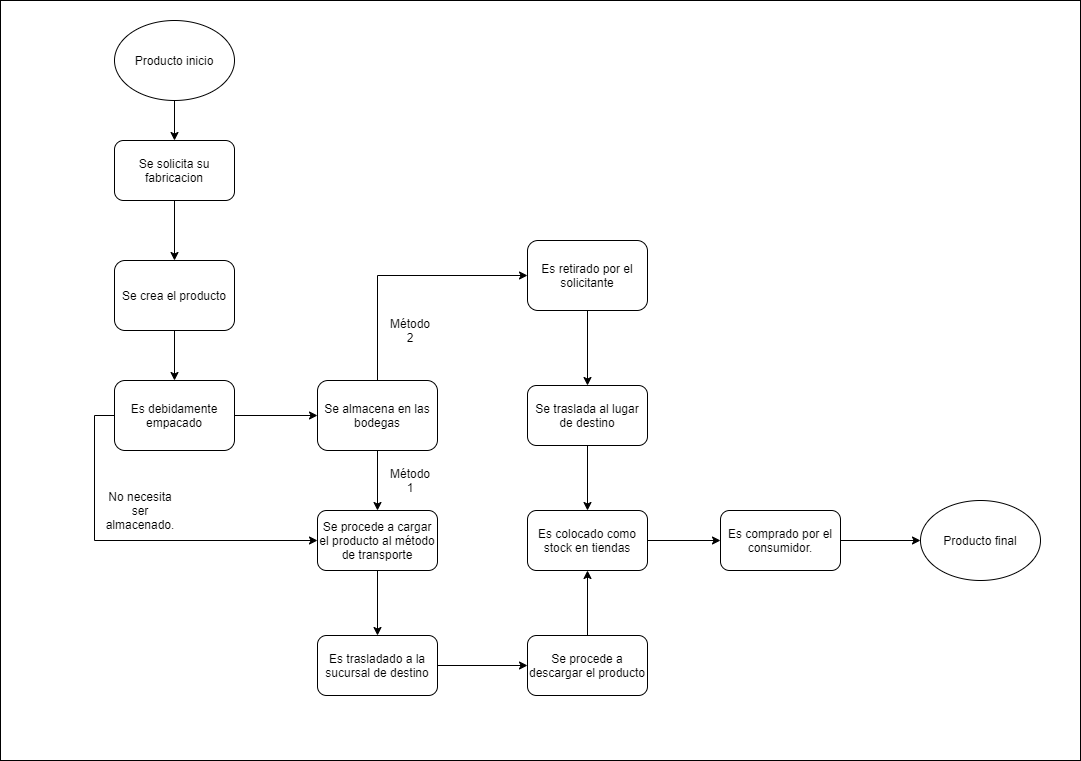

The diagram above was exported from draw.io. Its source (the exported page's mxGraphModel, read from the mxfile embedded in the PNG):
<mxGraphModel dx="1038" dy="584" grid="1" gridSize="10" guides="1" tooltips="1" connect="1" arrows="1" fold="1" page="1" pageScale="1" pageWidth="827" pageHeight="1169" math="0" shadow="0">
  <root>
    <mxCell id="0" />
    <mxCell id="1" parent="0" />
    <mxCell id="9DuO7FlwJXfnbsMkYg7R-35" value="" style="rounded=0;whiteSpace=wrap;html=1;" vertex="1" parent="1">
      <mxGeometry x="180" width="1080" height="760" as="geometry" />
    </mxCell>
    <mxCell id="9DuO7FlwJXfnbsMkYg7R-20" style="edgeStyle=orthogonalEdgeStyle;rounded=0;orthogonalLoop=1;jettySize=auto;html=1;exitX=0.5;exitY=1;exitDx=0;exitDy=0;entryX=0.5;entryY=0;entryDx=0;entryDy=0;" edge="1" parent="1" source="9DuO7FlwJXfnbsMkYg7R-1" target="9DuO7FlwJXfnbsMkYg7R-2">
      <mxGeometry relative="1" as="geometry" />
    </mxCell>
    <mxCell id="9DuO7FlwJXfnbsMkYg7R-1" value="Producto inicio" style="ellipse;whiteSpace=wrap;html=1;" vertex="1" parent="1">
      <mxGeometry x="294" y="20" width="120" height="80" as="geometry" />
    </mxCell>
    <mxCell id="9DuO7FlwJXfnbsMkYg7R-8" style="edgeStyle=orthogonalEdgeStyle;rounded=0;orthogonalLoop=1;jettySize=auto;html=1;exitX=0.5;exitY=1;exitDx=0;exitDy=0;entryX=0.5;entryY=0;entryDx=0;entryDy=0;" edge="1" parent="1" source="9DuO7FlwJXfnbsMkYg7R-2" target="9DuO7FlwJXfnbsMkYg7R-3">
      <mxGeometry relative="1" as="geometry" />
    </mxCell>
    <mxCell id="9DuO7FlwJXfnbsMkYg7R-2" value="Se solicita su fabricacion" style="rounded=1;whiteSpace=wrap;html=1;" vertex="1" parent="1">
      <mxGeometry x="294" y="140" width="120" height="60" as="geometry" />
    </mxCell>
    <mxCell id="9DuO7FlwJXfnbsMkYg7R-9" style="edgeStyle=orthogonalEdgeStyle;rounded=0;orthogonalLoop=1;jettySize=auto;html=1;exitX=0.5;exitY=1;exitDx=0;exitDy=0;entryX=0.5;entryY=0;entryDx=0;entryDy=0;" edge="1" parent="1" source="9DuO7FlwJXfnbsMkYg7R-3" target="9DuO7FlwJXfnbsMkYg7R-4">
      <mxGeometry relative="1" as="geometry" />
    </mxCell>
    <mxCell id="9DuO7FlwJXfnbsMkYg7R-19" style="edgeStyle=orthogonalEdgeStyle;rounded=0;orthogonalLoop=1;jettySize=auto;html=1;exitX=0;exitY=0.5;exitDx=0;exitDy=0;entryX=0;entryY=0.5;entryDx=0;entryDy=0;" edge="1" parent="1" source="9DuO7FlwJXfnbsMkYg7R-4" target="9DuO7FlwJXfnbsMkYg7R-12">
      <mxGeometry relative="1" as="geometry" />
    </mxCell>
    <mxCell id="9DuO7FlwJXfnbsMkYg7R-3" value="Se crea el producto" style="rounded=1;whiteSpace=wrap;html=1;" vertex="1" parent="1">
      <mxGeometry x="294" y="260" width="120" height="70" as="geometry" />
    </mxCell>
    <mxCell id="9DuO7FlwJXfnbsMkYg7R-11" style="edgeStyle=orthogonalEdgeStyle;rounded=0;orthogonalLoop=1;jettySize=auto;html=1;exitX=1;exitY=0.5;exitDx=0;exitDy=0;entryX=0;entryY=0.5;entryDx=0;entryDy=0;" edge="1" parent="1" source="9DuO7FlwJXfnbsMkYg7R-4" target="9DuO7FlwJXfnbsMkYg7R-10">
      <mxGeometry relative="1" as="geometry" />
    </mxCell>
    <mxCell id="9DuO7FlwJXfnbsMkYg7R-4" value="Es debidamente empacado" style="rounded=1;whiteSpace=wrap;html=1;" vertex="1" parent="1">
      <mxGeometry x="294" y="380" width="120" height="70" as="geometry" />
    </mxCell>
    <mxCell id="9DuO7FlwJXfnbsMkYg7R-13" style="edgeStyle=orthogonalEdgeStyle;rounded=0;orthogonalLoop=1;jettySize=auto;html=1;exitX=0.5;exitY=1;exitDx=0;exitDy=0;entryX=0.5;entryY=0;entryDx=0;entryDy=0;" edge="1" parent="1" source="9DuO7FlwJXfnbsMkYg7R-10" target="9DuO7FlwJXfnbsMkYg7R-12">
      <mxGeometry relative="1" as="geometry" />
    </mxCell>
    <mxCell id="9DuO7FlwJXfnbsMkYg7R-25" style="edgeStyle=orthogonalEdgeStyle;rounded=0;orthogonalLoop=1;jettySize=auto;html=1;exitX=0.5;exitY=0;exitDx=0;exitDy=0;entryX=0;entryY=0.5;entryDx=0;entryDy=0;" edge="1" parent="1" source="9DuO7FlwJXfnbsMkYg7R-10" target="9DuO7FlwJXfnbsMkYg7R-24">
      <mxGeometry relative="1" as="geometry" />
    </mxCell>
    <mxCell id="9DuO7FlwJXfnbsMkYg7R-10" value="Se almacena en las bodegas" style="rounded=1;whiteSpace=wrap;html=1;" vertex="1" parent="1">
      <mxGeometry x="497" y="380" width="120" height="70" as="geometry" />
    </mxCell>
    <mxCell id="9DuO7FlwJXfnbsMkYg7R-15" style="edgeStyle=orthogonalEdgeStyle;rounded=0;orthogonalLoop=1;jettySize=auto;html=1;exitX=0.5;exitY=1;exitDx=0;exitDy=0;entryX=0.5;entryY=0;entryDx=0;entryDy=0;" edge="1" parent="1" source="9DuO7FlwJXfnbsMkYg7R-12" target="9DuO7FlwJXfnbsMkYg7R-14">
      <mxGeometry relative="1" as="geometry" />
    </mxCell>
    <mxCell id="9DuO7FlwJXfnbsMkYg7R-12" value="Se procede a cargar el producto al método de transporte" style="rounded=1;whiteSpace=wrap;html=1;" vertex="1" parent="1">
      <mxGeometry x="497" y="510" width="120" height="60" as="geometry" />
    </mxCell>
    <mxCell id="9DuO7FlwJXfnbsMkYg7R-17" style="edgeStyle=orthogonalEdgeStyle;rounded=0;orthogonalLoop=1;jettySize=auto;html=1;exitX=1;exitY=0.5;exitDx=0;exitDy=0;" edge="1" parent="1" source="9DuO7FlwJXfnbsMkYg7R-14" target="9DuO7FlwJXfnbsMkYg7R-16">
      <mxGeometry relative="1" as="geometry" />
    </mxCell>
    <mxCell id="9DuO7FlwJXfnbsMkYg7R-14" value="Es trasladado a la sucursal de destino" style="rounded=1;whiteSpace=wrap;html=1;" vertex="1" parent="1">
      <mxGeometry x="497" y="635" width="120" height="60" as="geometry" />
    </mxCell>
    <mxCell id="9DuO7FlwJXfnbsMkYg7R-23" style="edgeStyle=orthogonalEdgeStyle;rounded=0;orthogonalLoop=1;jettySize=auto;html=1;exitX=0.5;exitY=0;exitDx=0;exitDy=0;entryX=0.5;entryY=1;entryDx=0;entryDy=0;" edge="1" parent="1" source="9DuO7FlwJXfnbsMkYg7R-16" target="9DuO7FlwJXfnbsMkYg7R-18">
      <mxGeometry relative="1" as="geometry" />
    </mxCell>
    <mxCell id="9DuO7FlwJXfnbsMkYg7R-16" value="Se procede a descargar el producto" style="rounded=1;whiteSpace=wrap;html=1;" vertex="1" parent="1">
      <mxGeometry x="707" y="635" width="120" height="60" as="geometry" />
    </mxCell>
    <mxCell id="9DuO7FlwJXfnbsMkYg7R-22" style="edgeStyle=orthogonalEdgeStyle;rounded=0;orthogonalLoop=1;jettySize=auto;html=1;exitX=1;exitY=0.5;exitDx=0;exitDy=0;" edge="1" parent="1" source="9DuO7FlwJXfnbsMkYg7R-18" target="9DuO7FlwJXfnbsMkYg7R-21">
      <mxGeometry relative="1" as="geometry" />
    </mxCell>
    <mxCell id="9DuO7FlwJXfnbsMkYg7R-18" value="Es colocado como stock en tiendas" style="rounded=1;whiteSpace=wrap;html=1;" vertex="1" parent="1">
      <mxGeometry x="707" y="510" width="120" height="60" as="geometry" />
    </mxCell>
    <mxCell id="9DuO7FlwJXfnbsMkYg7R-30" style="edgeStyle=orthogonalEdgeStyle;rounded=0;orthogonalLoop=1;jettySize=auto;html=1;exitX=1;exitY=0.5;exitDx=0;exitDy=0;entryX=0;entryY=0.5;entryDx=0;entryDy=0;" edge="1" parent="1" source="9DuO7FlwJXfnbsMkYg7R-21" target="9DuO7FlwJXfnbsMkYg7R-29">
      <mxGeometry relative="1" as="geometry" />
    </mxCell>
    <mxCell id="9DuO7FlwJXfnbsMkYg7R-21" value="Es comprado por el consumidor." style="rounded=1;whiteSpace=wrap;html=1;" vertex="1" parent="1">
      <mxGeometry x="900" y="510" width="120" height="60" as="geometry" />
    </mxCell>
    <mxCell id="9DuO7FlwJXfnbsMkYg7R-27" style="edgeStyle=orthogonalEdgeStyle;rounded=0;orthogonalLoop=1;jettySize=auto;html=1;exitX=0.5;exitY=1;exitDx=0;exitDy=0;entryX=0.5;entryY=0;entryDx=0;entryDy=0;" edge="1" parent="1" source="9DuO7FlwJXfnbsMkYg7R-24" target="9DuO7FlwJXfnbsMkYg7R-26">
      <mxGeometry relative="1" as="geometry">
        <mxPoint x="767" y="370" as="targetPoint" />
      </mxGeometry>
    </mxCell>
    <mxCell id="9DuO7FlwJXfnbsMkYg7R-24" value="Es retirado por el solicitante" style="rounded=1;whiteSpace=wrap;html=1;" vertex="1" parent="1">
      <mxGeometry x="707" y="240" width="120" height="70" as="geometry" />
    </mxCell>
    <mxCell id="9DuO7FlwJXfnbsMkYg7R-28" style="edgeStyle=orthogonalEdgeStyle;rounded=0;orthogonalLoop=1;jettySize=auto;html=1;exitX=0.5;exitY=1;exitDx=0;exitDy=0;entryX=0.5;entryY=0;entryDx=0;entryDy=0;" edge="1" parent="1" source="9DuO7FlwJXfnbsMkYg7R-26" target="9DuO7FlwJXfnbsMkYg7R-18">
      <mxGeometry relative="1" as="geometry" />
    </mxCell>
    <mxCell id="9DuO7FlwJXfnbsMkYg7R-26" value="Se traslada al lugar de destino" style="rounded=1;whiteSpace=wrap;html=1;" vertex="1" parent="1">
      <mxGeometry x="707" y="385" width="120" height="60" as="geometry" />
    </mxCell>
    <mxCell id="9DuO7FlwJXfnbsMkYg7R-29" value="Producto final" style="ellipse;whiteSpace=wrap;html=1;" vertex="1" parent="1">
      <mxGeometry x="1100" y="500" width="120" height="80" as="geometry" />
    </mxCell>
    <mxCell id="9DuO7FlwJXfnbsMkYg7R-31" value="No necesita ser almacenado." style="text;html=1;strokeColor=none;fillColor=none;align=center;verticalAlign=middle;whiteSpace=wrap;rounded=0;" vertex="1" parent="1">
      <mxGeometry x="300" y="500" width="40" height="20" as="geometry" />
    </mxCell>
    <mxCell id="9DuO7FlwJXfnbsMkYg7R-32" value="Método 2" style="text;html=1;strokeColor=none;fillColor=none;align=center;verticalAlign=middle;whiteSpace=wrap;rounded=0;" vertex="1" parent="1">
      <mxGeometry x="570" y="320" width="40" height="20" as="geometry" />
    </mxCell>
    <mxCell id="9DuO7FlwJXfnbsMkYg7R-34" value="Método 1" style="text;html=1;strokeColor=none;fillColor=none;align=center;verticalAlign=middle;whiteSpace=wrap;rounded=0;" vertex="1" parent="1">
      <mxGeometry x="570" y="470" width="40" height="20" as="geometry" />
    </mxCell>
  </root>
</mxGraphModel>